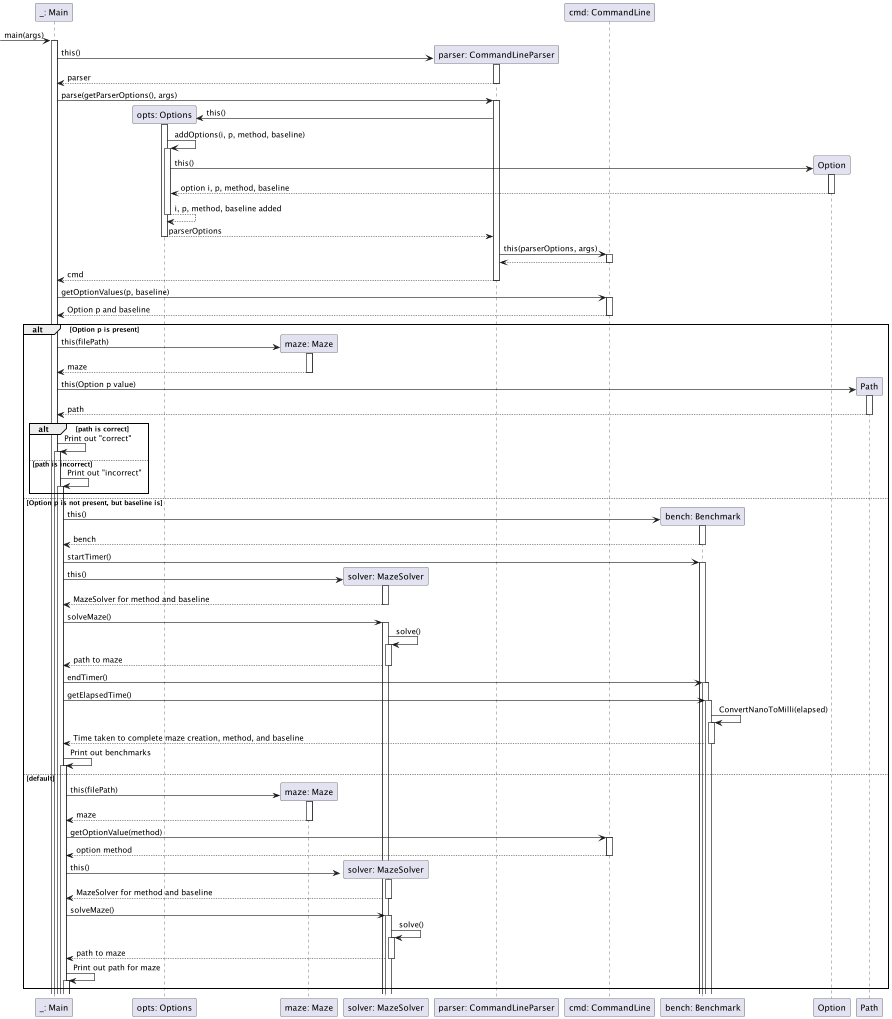

The diagram above was rendered by PlantUML. Its source (embedded in the PNG):
@startuml

autoactivate on

participant "_: Main" as Main
participant "opts: Options" as Options
participant "maze: Maze" as Maze
participant "solver: MazeSolver" as MazeSolver
participant "parser: CommandLineParser" as CommandLineParser
participant "cmd: CommandLine" as CommandLine
participant "bench: Benchmark" as Benchmark

[-> Main: main(args)
    create CommandLineParser
        Main -> CommandLineParser: this()
        return parser
    Main -> CommandLineParser: parse(getParserOptions(), args)
    create CommandLine
        create Options
            CommandLineParser -> Options: this()
            Options -> Options: addOptions(i, p, method, baseline)
            create Option
                Options -> Option: this()
            return option i, p, method, baseline
        return i, p, method, baseline added
        return parserOptions
        CommandLineParser -> CommandLine: this(parserOptions, args)
        return
    return cmd
    Main -> CommandLine: getOptionValues(p, baseline)
    CommandLine --> Main: Option p and baseline
    alt Option p is present
        create Maze
            Main -> Maze: this(filePath)
        return maze
        create Path
            Main -> Path: this(Option p value)
        return path
        alt path is correct
            Main -> Main: Print out "correct"
        else path is incorrect
            Main -> Main: Print out "incorrect"
        end
    else Option p is not present, but baseline is
        create Benchmark
            Main -> Benchmark: this()
        return bench
        Main -> Benchmark: startTimer()
        create MazeSolver
            Main -> MazeSolver: this()
            return MazeSolver for method and baseline
        Main -> MazeSolver: solveMaze()
        MazeSolver -> MazeSolver: solve()
        MazeSolver --> Main: path to maze
        Main -> Benchmark: endTimer()
        Main -> Benchmark: getElapsedTime()
        Benchmark -> Benchmark: ConvertNanoToMilli(elapsed)
        Benchmark --> Main: Time taken to complete maze creation, method, and baseline
        Main -> Main: Print out benchmarks
    else default
        create Maze
            Main -> Maze: this(filePath)
        return maze
        Main -> CommandLine: getOptionValue(method)
        CommandLine --> Main: option method
        create MazeSolver
            Main -> MazeSolver: this()
            return MazeSolver for method and baseline
        Main -> MazeSolver: solveMaze()
        MazeSolver -> MazeSolver: solve()
        MazeSolver --> Main: path to maze
        Main -> Main: Print out path for maze
    end
@enduml